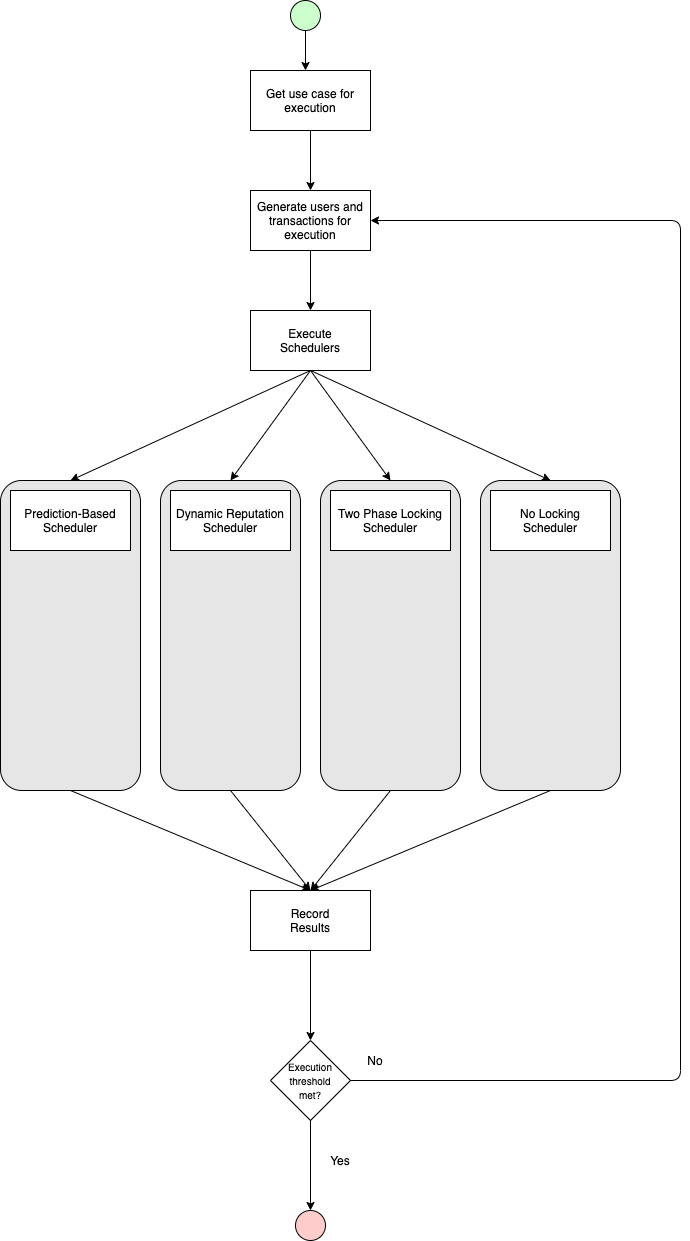

The diagram above was exported from draw.io. Its source (the exported page's mxGraphModel, read from the mxfile embedded in the PNG):
<mxGraphModel dx="4424" dy="2578" grid="1" gridSize="10" guides="1" tooltips="1" connect="1" arrows="1" fold="1" page="1" pageScale="1" pageWidth="850" pageHeight="1100" math="0" shadow="0">
  <root>
    <mxCell id="0" />
    <mxCell id="1" parent="0" />
    <mxCell id="2" value="" style="rounded=1;whiteSpace=wrap;html=1;fillColor=#E6E6E6;" vertex="1" parent="1">
      <mxGeometry x="550" y="450" width="140" height="310" as="geometry" />
    </mxCell>
    <mxCell id="3" value="" style="rounded=1;whiteSpace=wrap;html=1;fillColor=#E6E6E6;" vertex="1" parent="1">
      <mxGeometry x="390" y="450" width="140" height="310" as="geometry" />
    </mxCell>
    <mxCell id="4" value="" style="rounded=1;whiteSpace=wrap;html=1;fillColor=#E6E6E6;" vertex="1" parent="1">
      <mxGeometry x="230" y="450" width="140" height="310" as="geometry" />
    </mxCell>
    <mxCell id="5" value="" style="rounded=1;whiteSpace=wrap;html=1;fillColor=#E6E6E6;" vertex="1" parent="1">
      <mxGeometry x="70" y="450" width="140" height="310" as="geometry" />
    </mxCell>
    <mxCell id="6" value="Prediction-Based&lt;br&gt;Scheduler" style="rounded=0;whiteSpace=wrap;html=1;" vertex="1" parent="1">
      <mxGeometry x="80" y="460" width="120" height="60" as="geometry" />
    </mxCell>
    <mxCell id="7" value="Dynamic Reputation&lt;br&gt;Scheduler" style="rounded=0;whiteSpace=wrap;html=1;" vertex="1" parent="1">
      <mxGeometry x="240" y="460" width="120" height="60" as="geometry" />
    </mxCell>
    <mxCell id="8" value="Two Phase Locking&lt;br&gt;Scheduler" style="rounded=0;whiteSpace=wrap;html=1;" vertex="1" parent="1">
      <mxGeometry x="400" y="460" width="120" height="60" as="geometry" />
    </mxCell>
    <mxCell id="9" value="No Locking&lt;br&gt;Scheduler" style="rounded=0;whiteSpace=wrap;html=1;" vertex="1" parent="1">
      <mxGeometry x="560" y="460" width="120" height="60" as="geometry" />
    </mxCell>
    <mxCell id="10" value="" style="ellipse;whiteSpace=wrap;html=1;aspect=fixed;fillColor=#CCFFCC;" vertex="1" parent="1">
      <mxGeometry x="360" y="-30" width="30" height="30" as="geometry" />
    </mxCell>
    <mxCell id="11" value="" style="endArrow=classic;html=1;exitX=0.5;exitY=1;exitDx=0;exitDy=0;" edge="1" source="10" parent="1">
      <mxGeometry width="50" height="50" relative="1" as="geometry">
        <mxPoint x="420" y="170" as="sourcePoint" />
        <mxPoint x="375" y="40" as="targetPoint" />
      </mxGeometry>
    </mxCell>
    <mxCell id="12" value="Get use case for&lt;br&gt;execution" style="rounded=0;whiteSpace=wrap;html=1;" vertex="1" parent="1">
      <mxGeometry x="320" y="40" width="120" height="60" as="geometry" />
    </mxCell>
    <mxCell id="13" value="Generate users and transactions for execution" style="rounded=0;whiteSpace=wrap;html=1;" vertex="1" parent="1">
      <mxGeometry x="320" y="160" width="120" height="60" as="geometry" />
    </mxCell>
    <mxCell id="14" value="" style="endArrow=classic;html=1;exitX=0.5;exitY=1;exitDx=0;exitDy=0;entryX=0.5;entryY=0;entryDx=0;entryDy=0;" edge="1" source="12" target="13" parent="1">
      <mxGeometry width="50" height="50" relative="1" as="geometry">
        <mxPoint x="540" y="130" as="sourcePoint" />
        <mxPoint x="590" y="80" as="targetPoint" />
      </mxGeometry>
    </mxCell>
    <mxCell id="15" value="Execute&lt;br&gt;Schedulers" style="rounded=0;whiteSpace=wrap;html=1;" vertex="1" parent="1">
      <mxGeometry x="320" y="280" width="120" height="60" as="geometry" />
    </mxCell>
    <mxCell id="16" value="" style="endArrow=classic;html=1;exitX=0.5;exitY=1;exitDx=0;exitDy=0;entryX=0.5;entryY=0;entryDx=0;entryDy=0;" edge="1" source="13" target="15" parent="1">
      <mxGeometry width="50" height="50" relative="1" as="geometry">
        <mxPoint x="480" y="260" as="sourcePoint" />
        <mxPoint x="530" y="210" as="targetPoint" />
      </mxGeometry>
    </mxCell>
    <mxCell id="17" value="" style="endArrow=classic;html=1;entryX=0.5;entryY=0;entryDx=0;entryDy=0;exitX=0.5;exitY=1;exitDx=0;exitDy=0;" edge="1" source="15" target="5" parent="1">
      <mxGeometry width="50" height="50" relative="1" as="geometry">
        <mxPoint x="90" y="330" as="sourcePoint" />
        <mxPoint x="140" y="280" as="targetPoint" />
      </mxGeometry>
    </mxCell>
    <mxCell id="18" value="" style="endArrow=classic;html=1;entryX=0.5;entryY=0;entryDx=0;entryDy=0;" edge="1" target="2" parent="1">
      <mxGeometry width="50" height="50" relative="1" as="geometry">
        <mxPoint x="380" y="340" as="sourcePoint" />
        <mxPoint x="630" y="330" as="targetPoint" />
      </mxGeometry>
    </mxCell>
    <mxCell id="19" value="" style="endArrow=classic;html=1;exitX=0.5;exitY=1;exitDx=0;exitDy=0;entryX=0.5;entryY=0;entryDx=0;entryDy=0;" edge="1" source="15" target="4" parent="1">
      <mxGeometry width="50" height="50" relative="1" as="geometry">
        <mxPoint x="350" y="430" as="sourcePoint" />
        <mxPoint x="400" y="380" as="targetPoint" />
      </mxGeometry>
    </mxCell>
    <mxCell id="20" value="" style="endArrow=classic;html=1;exitX=0.5;exitY=1;exitDx=0;exitDy=0;entryX=0.5;entryY=0;entryDx=0;entryDy=0;" edge="1" source="15" target="3" parent="1">
      <mxGeometry width="50" height="50" relative="1" as="geometry">
        <mxPoint x="390" y="420" as="sourcePoint" />
        <mxPoint x="440" y="370" as="targetPoint" />
      </mxGeometry>
    </mxCell>
    <mxCell id="21" value="Record&lt;br&gt;Results" style="rounded=0;whiteSpace=wrap;html=1;" vertex="1" parent="1">
      <mxGeometry x="320" y="860" width="120" height="60" as="geometry" />
    </mxCell>
    <mxCell id="22" value="" style="endArrow=classic;html=1;exitX=0.5;exitY=1;exitDx=0;exitDy=0;entryX=0.5;entryY=0;entryDx=0;entryDy=0;" edge="1" source="5" target="21" parent="1">
      <mxGeometry width="50" height="50" relative="1" as="geometry">
        <mxPoint x="190" y="860" as="sourcePoint" />
        <mxPoint x="240" y="810" as="targetPoint" />
      </mxGeometry>
    </mxCell>
    <mxCell id="23" value="" style="endArrow=classic;html=1;exitX=0.5;exitY=1;exitDx=0;exitDy=0;entryX=0.5;entryY=0;entryDx=0;entryDy=0;" edge="1" source="2" target="21" parent="1">
      <mxGeometry width="50" height="50" relative="1" as="geometry">
        <mxPoint x="740" y="880" as="sourcePoint" />
        <mxPoint x="790" y="830" as="targetPoint" />
      </mxGeometry>
    </mxCell>
    <mxCell id="24" value="" style="endArrow=classic;html=1;exitX=0.5;exitY=1;exitDx=0;exitDy=0;entryX=0.5;entryY=0;entryDx=0;entryDy=0;" edge="1" source="3" target="21" parent="1">
      <mxGeometry width="50" height="50" relative="1" as="geometry">
        <mxPoint x="570" y="900" as="sourcePoint" />
        <mxPoint x="620" y="850" as="targetPoint" />
      </mxGeometry>
    </mxCell>
    <mxCell id="25" value="" style="endArrow=classic;html=1;exitX=0.5;exitY=1;exitDx=0;exitDy=0;" edge="1" source="4" parent="1">
      <mxGeometry width="50" height="50" relative="1" as="geometry">
        <mxPoint x="340" y="830" as="sourcePoint" />
        <mxPoint x="380" y="860" as="targetPoint" />
      </mxGeometry>
    </mxCell>
    <mxCell id="26" value="&lt;font style=&quot;font-size: 10px&quot;&gt;Execution&lt;br&gt;threshold&lt;br&gt;met?&lt;/font&gt;" style="rhombus;whiteSpace=wrap;html=1;fillColor=#FFFFFF;" vertex="1" parent="1">
      <mxGeometry x="340" y="1010" width="80" height="80" as="geometry" />
    </mxCell>
    <mxCell id="27" value="" style="endArrow=classic;html=1;exitX=0.5;exitY=1;exitDx=0;exitDy=0;entryX=0.5;entryY=0;entryDx=0;entryDy=0;" edge="1" source="21" target="26" parent="1">
      <mxGeometry width="50" height="50" relative="1" as="geometry">
        <mxPoint x="490" y="970" as="sourcePoint" />
        <mxPoint x="540" y="920" as="targetPoint" />
      </mxGeometry>
    </mxCell>
    <mxCell id="28" value="" style="endArrow=classic;html=1;exitX=1;exitY=0.5;exitDx=0;exitDy=0;edgeStyle=orthogonalEdgeStyle;entryX=1;entryY=0.5;entryDx=0;entryDy=0;" edge="1" source="26" target="13" parent="1">
      <mxGeometry width="50" height="50" relative="1" as="geometry">
        <mxPoint x="510" y="1060" as="sourcePoint" />
        <mxPoint x="770" y="340" as="targetPoint" />
        <Array as="points">
          <mxPoint x="750" y="1050" />
          <mxPoint x="750" y="190" />
        </Array>
      </mxGeometry>
    </mxCell>
    <mxCell id="29" value="No" style="text;html=1;strokeColor=none;fillColor=none;align=center;verticalAlign=middle;whiteSpace=wrap;rounded=0;" vertex="1" parent="1">
      <mxGeometry x="425" y="1020" width="40" height="20" as="geometry" />
    </mxCell>
    <mxCell id="30" value="" style="endArrow=classic;html=1;exitX=0.5;exitY=1;exitDx=0;exitDy=0;entryX=0.5;entryY=0;entryDx=0;entryDy=0;" edge="1" source="26" target="32" parent="1">
      <mxGeometry width="50" height="50" relative="1" as="geometry">
        <mxPoint x="450" y="1210" as="sourcePoint" />
        <mxPoint x="390" y="1180" as="targetPoint" />
      </mxGeometry>
    </mxCell>
    <mxCell id="31" value="Yes" style="text;html=1;strokeColor=none;fillColor=none;align=center;verticalAlign=middle;whiteSpace=wrap;rounded=0;" vertex="1" parent="1">
      <mxGeometry x="390" y="1120" width="40" height="20" as="geometry" />
    </mxCell>
    <mxCell id="32" value="" style="ellipse;whiteSpace=wrap;html=1;aspect=fixed;fillColor=#FFCCCC;" vertex="1" parent="1">
      <mxGeometry x="365" y="1180" width="30" height="30" as="geometry" />
    </mxCell>
  </root>
</mxGraphModel>